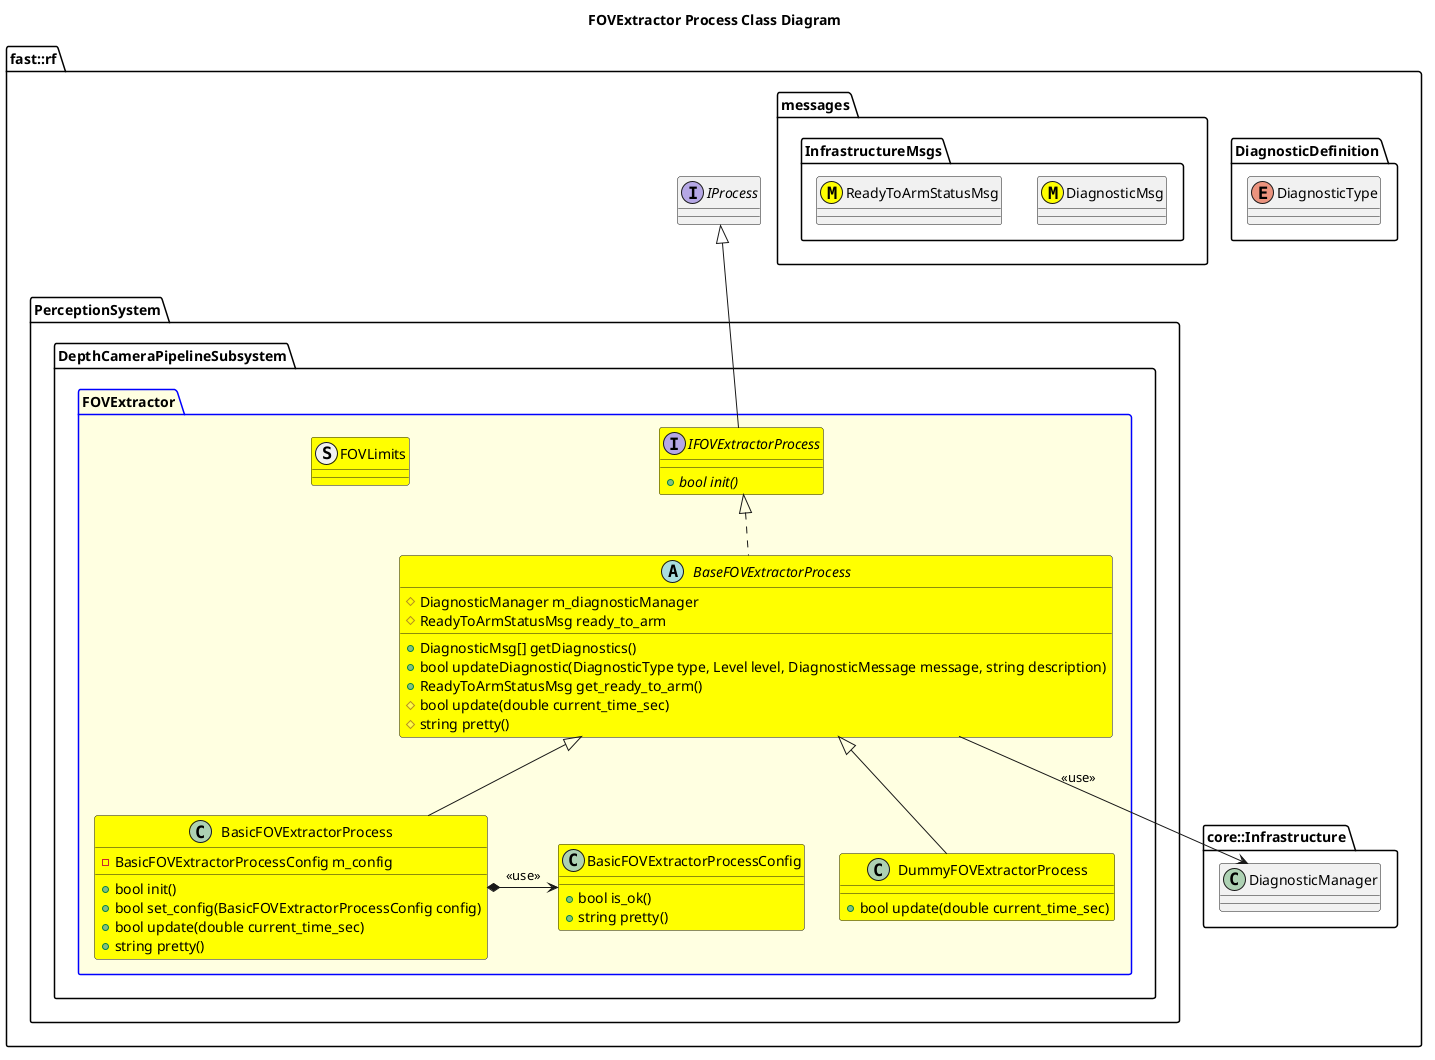

The diagram above was rendered by PlantUML. Its source (embedded in the PNG):
@startuml
title FOVExtractor Process Class Diagram

namespace fast::rf {
    namespace DiagnosticDefinition {
        enum DiagnosticType
    }
    namespace messages {
        namespace InfrastructureMsgs {
            class DiagnosticMsg <<(M,#FFFF00)>>
            class ReadyToArmStatusMsg <<(M,#FFFF00)>>
        }
    }
    namespace core::Infrastructure {
        class DiagnosticManager
    }
    interface IProcess
    namespace PerceptionSystem {
        namespace DepthCameraPipelineSubsystem {
            package FOVExtractor #LightYellow;line:blue {

                interface IFOVExtractorProcess #Yellow {
                    +{abstract} bool init()
                }
                IFOVExtractorProcess -up-|> IProcess
                abstract BaseFOVExtractorProcess #Yellow {
                    +DiagnosticMsg[] getDiagnostics()
                    +bool updateDiagnostic(DiagnosticType type, Level level, DiagnosticMessage message, string description)
                    +ReadyToArmStatusMsg get_ready_to_arm()
                    #bool update(double current_time_sec)
                    #string pretty()
                    #DiagnosticManager m_diagnosticManager
                    #ReadyToArmStatusMsg ready_to_arm

                }
                BaseFOVExtractorProcess .up.|> IFOVExtractorProcess
                BaseFOVExtractorProcess --> DiagnosticManager: <<use>>
                struct FOVLimits #Yellow {

                }
                class BasicFOVExtractorProcessConfig #Yellow {
                    +bool is_ok()
                    +string pretty()
                }
                class BasicFOVExtractorProcess #Yellow {
                    +bool init()
                    +bool set_config(BasicFOVExtractorProcessConfig config)
                    +bool update(double current_time_sec)
                    +string pretty()
                    -BasicFOVExtractorProcessConfig m_config
                }
                BasicFOVExtractorProcess -up-|> BaseFOVExtractorProcess
                BasicFOVExtractorProcess *-> BasicFOVExtractorProcessConfig: <<use>>
                class DummyFOVExtractorProcess #Yellow {
                    +bool update(double current_time_sec)
                }
                DummyFOVExtractorProcess -up-|> BaseFOVExtractorProcess
            }
        }
    }
}
@enduml